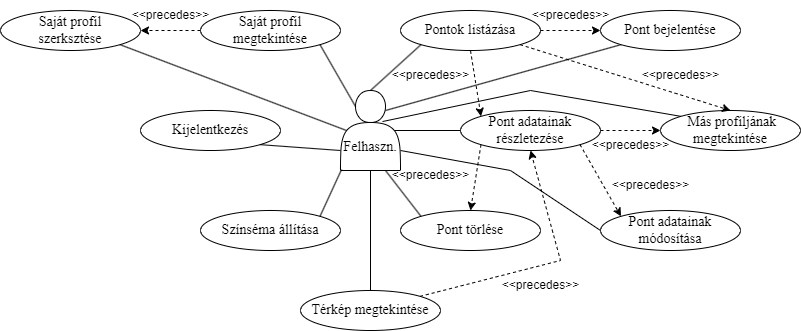

The diagram above was exported from draw.io. Its source (the exported page's mxGraphModel, read from the mxfile embedded in the PNG):
<mxGraphModel dx="3034" dy="884" grid="1" gridSize="10" guides="1" tooltips="1" connect="1" arrows="1" fold="1" page="1" pageScale="1" pageWidth="1600" pageHeight="900" math="0" shadow="0">
  <root>
    <mxCell id="0" />
    <mxCell id="1" parent="0" />
    <mxCell id="2mtIZXTCqTXwhXVJZt-6-7" style="rounded=0;orthogonalLoop=1;jettySize=auto;html=1;exitX=0.75;exitY=0.25;exitDx=0;exitDy=0;exitPerimeter=0;entryX=0;entryY=1;entryDx=0;entryDy=0;endArrow=none;endFill=0;" parent="1" source="ISlp1e6x_ZDFkrLWW4SW-1" target="2mtIZXTCqTXwhXVJZt-6-1" edge="1">
      <mxGeometry relative="1" as="geometry" />
    </mxCell>
    <mxCell id="2mtIZXTCqTXwhXVJZt-6-8" style="rounded=0;orthogonalLoop=1;jettySize=auto;html=1;entryX=0;entryY=0.5;entryDx=0;entryDy=0;endArrow=none;endFill=0;exitX=1;exitY=0.75;exitDx=0;exitDy=0;" parent="1" source="ISlp1e6x_ZDFkrLWW4SW-1" target="2mtIZXTCqTXwhXVJZt-6-4" edge="1">
      <mxGeometry relative="1" as="geometry">
        <mxPoint x="260" y="200" as="sourcePoint" />
        <Array as="points">
          <mxPoint x="370" y="200" />
        </Array>
      </mxGeometry>
    </mxCell>
    <mxCell id="YN04f7YGZs9V2Ry6o0Kq-4" style="rounded=0;orthogonalLoop=1;jettySize=auto;html=1;exitX=0.75;exitY=1;exitDx=0;exitDy=0;entryX=0;entryY=0;entryDx=0;entryDy=0;endArrow=none;endFill=0;" edge="1" parent="1" source="ISlp1e6x_ZDFkrLWW4SW-1" target="YN04f7YGZs9V2Ry6o0Kq-1">
      <mxGeometry relative="1" as="geometry" />
    </mxCell>
    <mxCell id="ISlp1e6x_ZDFkrLWW4SW-1" value="&lt;div style=&quot;font-size: 14px;&quot;&gt;&lt;br style=&quot;font-size: 14px;&quot;&gt;&lt;/div&gt;&lt;div style=&quot;font-size: 14px;&quot;&gt;&lt;br&gt;&lt;/div&gt;Felhaszn." style="shape=actor;whiteSpace=wrap;html=1;fontFamily=Garamond;fontSize=14;" parent="1" vertex="1">
      <mxGeometry x="200" y="120" width="60" height="80" as="geometry" />
    </mxCell>
    <mxCell id="ISlp1e6x_ZDFkrLWW4SW-14" value="" style="rounded=0;orthogonalLoop=1;jettySize=auto;html=1;entryX=0;entryY=0;entryDx=0;entryDy=0;endArrow=classic;endFill=1;dashed=1;exitX=0.5;exitY=1;exitDx=0;exitDy=0;" parent="1" source="ISlp1e6x_ZDFkrLWW4SW-2" target="ISlp1e6x_ZDFkrLWW4SW-3" edge="1">
      <mxGeometry relative="1" as="geometry">
        <mxPoint x="310" y="130" as="sourcePoint" />
      </mxGeometry>
    </mxCell>
    <mxCell id="ISlp1e6x_ZDFkrLWW4SW-2" value="Pontok listázása" style="ellipse;whiteSpace=wrap;html=1;fontFamily=Garamond;fontSize=14;" parent="1" vertex="1">
      <mxGeometry x="260" y="40" width="140" height="40" as="geometry" />
    </mxCell>
    <mxCell id="YN04f7YGZs9V2Ry6o0Kq-2" style="rounded=0;orthogonalLoop=1;jettySize=auto;html=1;exitX=0;exitY=1;exitDx=0;exitDy=0;entryX=0.5;entryY=0;entryDx=0;entryDy=0;endArrow=classic;endFill=1;dashed=1;" edge="1" parent="1" source="ISlp1e6x_ZDFkrLWW4SW-3" target="YN04f7YGZs9V2Ry6o0Kq-1">
      <mxGeometry relative="1" as="geometry" />
    </mxCell>
    <mxCell id="ISlp1e6x_ZDFkrLWW4SW-3" value="Pont adatainak részletezése" style="ellipse;whiteSpace=wrap;html=1;fontFamily=Garamond;fontSize=14;" parent="1" vertex="1">
      <mxGeometry x="320" y="140" width="140" height="40" as="geometry" />
    </mxCell>
    <mxCell id="ISlp1e6x_ZDFkrLWW4SW-15" style="rounded=0;orthogonalLoop=1;jettySize=auto;html=1;exitX=1;exitY=0;exitDx=0;exitDy=0;entryX=0.5;entryY=1;entryDx=0;entryDy=0;endArrow=classic;endFill=1;dashed=1;" parent="1" source="ISlp1e6x_ZDFkrLWW4SW-4" target="ISlp1e6x_ZDFkrLWW4SW-3" edge="1">
      <mxGeometry relative="1" as="geometry">
        <Array as="points">
          <mxPoint x="420" y="290" />
        </Array>
      </mxGeometry>
    </mxCell>
    <mxCell id="ISlp1e6x_ZDFkrLWW4SW-4" value="Térkép megtekintése" style="ellipse;whiteSpace=wrap;html=1;fontFamily=Garamond;fontSize=14;" parent="1" vertex="1">
      <mxGeometry x="160" y="320" width="140" height="40" as="geometry" />
    </mxCell>
    <mxCell id="ISlp1e6x_ZDFkrLWW4SW-5" value="Színséma állítása" style="ellipse;whiteSpace=wrap;html=1;fontFamily=Garamond;fontSize=14;" parent="1" vertex="1">
      <mxGeometry x="60" y="240" width="140" height="40" as="geometry" />
    </mxCell>
    <mxCell id="ISlp1e6x_ZDFkrLWW4SW-6" value="Kijelentkezés" style="ellipse;whiteSpace=wrap;html=1;fontFamily=Garamond;fontSize=14;" parent="1" vertex="1">
      <mxGeometry y="140" width="140" height="40" as="geometry" />
    </mxCell>
    <mxCell id="xfD9kyOSPFKXBnohDaMm-3" style="edgeStyle=orthogonalEdgeStyle;rounded=0;orthogonalLoop=1;jettySize=auto;html=1;exitX=0;exitY=0.5;exitDx=0;exitDy=0;entryX=1;entryY=0.5;entryDx=0;entryDy=0;dashed=1;" parent="1" source="ISlp1e6x_ZDFkrLWW4SW-7" target="xfD9kyOSPFKXBnohDaMm-1" edge="1">
      <mxGeometry relative="1" as="geometry" />
    </mxCell>
    <mxCell id="ISlp1e6x_ZDFkrLWW4SW-7" value="Saját profil megtekintése" style="ellipse;whiteSpace=wrap;html=1;fontFamily=Garamond;fontSize=14;" parent="1" vertex="1">
      <mxGeometry x="60" y="40" width="140" height="40" as="geometry" />
    </mxCell>
    <mxCell id="ISlp1e6x_ZDFkrLWW4SW-8" style="rounded=0;orthogonalLoop=1;jettySize=auto;html=1;exitX=1;exitY=1;exitDx=0;exitDy=0;entryX=0.25;entryY=0.2;entryDx=0;entryDy=0;entryPerimeter=0;endArrow=none;endFill=0;fontFamily=Garamond;fontSize=14;" parent="1" source="ISlp1e6x_ZDFkrLWW4SW-7" target="ISlp1e6x_ZDFkrLWW4SW-1" edge="1">
      <mxGeometry relative="1" as="geometry" />
    </mxCell>
    <mxCell id="ISlp1e6x_ZDFkrLWW4SW-9" style="rounded=0;orthogonalLoop=1;jettySize=auto;html=1;exitX=0;exitY=1;exitDx=0;exitDy=0;entryX=0.5;entryY=0;entryDx=0;entryDy=0;endArrow=none;endFill=0;fontFamily=Garamond;fontSize=14;" parent="1" source="ISlp1e6x_ZDFkrLWW4SW-2" target="ISlp1e6x_ZDFkrLWW4SW-1" edge="1">
      <mxGeometry relative="1" as="geometry" />
    </mxCell>
    <mxCell id="ISlp1e6x_ZDFkrLWW4SW-10" style="rounded=0;orthogonalLoop=1;jettySize=auto;html=1;exitX=1;exitY=1;exitDx=0;exitDy=0;entryX=0;entryY=0.75;entryDx=0;entryDy=0;endArrow=none;endFill=0;fontFamily=Garamond;fontSize=14;" parent="1" source="ISlp1e6x_ZDFkrLWW4SW-6" target="ISlp1e6x_ZDFkrLWW4SW-1" edge="1">
      <mxGeometry relative="1" as="geometry" />
    </mxCell>
    <mxCell id="ISlp1e6x_ZDFkrLWW4SW-11" style="rounded=0;orthogonalLoop=1;jettySize=auto;html=1;exitX=0;exitY=0.5;exitDx=0;exitDy=0;entryX=0.9;entryY=0.5;entryDx=0;entryDy=0;endArrow=none;endFill=0;fontFamily=Garamond;fontSize=14;entryPerimeter=0;" parent="1" source="ISlp1e6x_ZDFkrLWW4SW-3" target="ISlp1e6x_ZDFkrLWW4SW-1" edge="1">
      <mxGeometry relative="1" as="geometry" />
    </mxCell>
    <mxCell id="ISlp1e6x_ZDFkrLWW4SW-12" style="rounded=0;orthogonalLoop=1;jettySize=auto;html=1;exitX=1;exitY=0;exitDx=0;exitDy=0;entryX=0.017;entryY=0.988;entryDx=0;entryDy=0;entryPerimeter=0;endArrow=none;endFill=0;fontFamily=Garamond;fontSize=14;" parent="1" source="ISlp1e6x_ZDFkrLWW4SW-5" target="ISlp1e6x_ZDFkrLWW4SW-1" edge="1">
      <mxGeometry relative="1" as="geometry" />
    </mxCell>
    <mxCell id="ISlp1e6x_ZDFkrLWW4SW-13" style="rounded=0;orthogonalLoop=1;jettySize=auto;html=1;exitX=0.5;exitY=0;exitDx=0;exitDy=0;entryX=0.5;entryY=1;entryDx=0;entryDy=0;endArrow=none;endFill=0;fontFamily=Garamond;fontSize=14;" parent="1" source="ISlp1e6x_ZDFkrLWW4SW-4" target="ISlp1e6x_ZDFkrLWW4SW-1" edge="1">
      <mxGeometry relative="1" as="geometry" />
    </mxCell>
    <mxCell id="ISlp1e6x_ZDFkrLWW4SW-16" value="&amp;lt;&amp;lt;precedes&amp;gt;&amp;gt;" style="text;html=1;align=center;verticalAlign=middle;resizable=0;points=[];autosize=1;strokeColor=none;fillColor=none;" parent="1" vertex="1">
      <mxGeometry x="240" y="90" width="100" height="30" as="geometry" />
    </mxCell>
    <mxCell id="ISlp1e6x_ZDFkrLWW4SW-17" value="&amp;lt;&amp;lt;precedes&amp;gt;&amp;gt;" style="text;html=1;align=center;verticalAlign=middle;resizable=0;points=[];autosize=1;strokeColor=none;fillColor=none;" parent="1" vertex="1">
      <mxGeometry x="350" y="300" width="100" height="30" as="geometry" />
    </mxCell>
    <mxCell id="2mtIZXTCqTXwhXVJZt-6-1" value="Pont bejelentése" style="ellipse;whiteSpace=wrap;html=1;fontFamily=Garamond;fontSize=14;" parent="1" vertex="1">
      <mxGeometry x="460" y="40" width="140" height="40" as="geometry" />
    </mxCell>
    <mxCell id="2mtIZXTCqTXwhXVJZt-6-2" value="" style="rounded=0;orthogonalLoop=1;jettySize=auto;html=1;exitX=1;exitY=0.5;exitDx=0;exitDy=0;entryX=0;entryY=0.5;entryDx=0;entryDy=0;endArrow=classic;endFill=1;dashed=1;" parent="1" source="ISlp1e6x_ZDFkrLWW4SW-2" target="2mtIZXTCqTXwhXVJZt-6-1" edge="1">
      <mxGeometry relative="1" as="geometry">
        <mxPoint x="389" y="84" as="sourcePoint" />
        <mxPoint x="400" y="150" as="targetPoint" />
      </mxGeometry>
    </mxCell>
    <mxCell id="2mtIZXTCqTXwhXVJZt-6-3" value="&amp;lt;&amp;lt;precedes&amp;gt;&amp;gt;" style="text;html=1;align=center;verticalAlign=middle;resizable=0;points=[];autosize=1;strokeColor=none;fillColor=none;" parent="1" vertex="1">
      <mxGeometry x="380" y="30" width="100" height="30" as="geometry" />
    </mxCell>
    <mxCell id="2mtIZXTCqTXwhXVJZt-6-4" value="Pont adatainak módosítása" style="ellipse;whiteSpace=wrap;html=1;fontFamily=Garamond;fontSize=14;" parent="1" vertex="1">
      <mxGeometry x="460" y="240" width="140" height="40" as="geometry" />
    </mxCell>
    <mxCell id="2mtIZXTCqTXwhXVJZt-6-5" value="" style="rounded=0;orthogonalLoop=1;jettySize=auto;html=1;exitX=1;exitY=1;exitDx=0;exitDy=0;entryX=0;entryY=0;entryDx=0;entryDy=0;endArrow=classic;endFill=1;dashed=1;" parent="1" source="ISlp1e6x_ZDFkrLWW4SW-3" target="2mtIZXTCqTXwhXVJZt-6-4" edge="1">
      <mxGeometry relative="1" as="geometry">
        <mxPoint x="410" y="70" as="sourcePoint" />
        <mxPoint x="470" y="70" as="targetPoint" />
      </mxGeometry>
    </mxCell>
    <mxCell id="2mtIZXTCqTXwhXVJZt-6-6" value="&amp;lt;&amp;lt;precedes&amp;gt;&amp;gt;" style="text;html=1;align=center;verticalAlign=middle;resizable=0;points=[];autosize=1;strokeColor=none;fillColor=none;" parent="1" vertex="1">
      <mxGeometry x="460" y="200" width="100" height="30" as="geometry" />
    </mxCell>
    <mxCell id="xfD9kyOSPFKXBnohDaMm-1" value="Saját profil&lt;br&gt;szerksztése" style="ellipse;whiteSpace=wrap;html=1;fontFamily=Garamond;fontSize=14;" parent="1" vertex="1">
      <mxGeometry x="-140" y="40" width="140" height="40" as="geometry" />
    </mxCell>
    <mxCell id="xfD9kyOSPFKXBnohDaMm-2" style="rounded=0;orthogonalLoop=1;jettySize=auto;html=1;exitX=1;exitY=1;exitDx=0;exitDy=0;entryX=0.1;entryY=0.5;entryDx=0;entryDy=0;entryPerimeter=0;endArrow=none;endFill=0;" parent="1" source="xfD9kyOSPFKXBnohDaMm-1" target="ISlp1e6x_ZDFkrLWW4SW-1" edge="1">
      <mxGeometry relative="1" as="geometry" />
    </mxCell>
    <mxCell id="xfD9kyOSPFKXBnohDaMm-4" value="&amp;lt;&amp;lt;precedes&amp;gt;&amp;gt;" style="text;html=1;align=center;verticalAlign=middle;resizable=0;points=[];autosize=1;strokeColor=none;fillColor=none;" parent="1" vertex="1">
      <mxGeometry x="-20" y="30" width="100" height="30" as="geometry" />
    </mxCell>
    <mxCell id="xfD9kyOSPFKXBnohDaMm-6" value="&amp;nbsp;Más profiljának megtekintése" style="ellipse;whiteSpace=wrap;html=1;fontFamily=Garamond;fontSize=14;" parent="1" vertex="1">
      <mxGeometry x="520" y="140" width="140" height="40" as="geometry" />
    </mxCell>
    <mxCell id="xfD9kyOSPFKXBnohDaMm-7" value="" style="rounded=0;orthogonalLoop=1;jettySize=auto;html=1;entryX=0.5;entryY=0;entryDx=0;entryDy=0;endArrow=classic;endFill=1;dashed=1;exitX=1;exitY=1;exitDx=0;exitDy=0;" parent="1" source="ISlp1e6x_ZDFkrLWW4SW-2" target="xfD9kyOSPFKXBnohDaMm-6" edge="1">
      <mxGeometry relative="1" as="geometry">
        <mxPoint x="410" y="80" as="sourcePoint" />
        <mxPoint x="400" y="150" as="targetPoint" />
      </mxGeometry>
    </mxCell>
    <mxCell id="xfD9kyOSPFKXBnohDaMm-8" value="&amp;lt;&amp;lt;precedes&amp;gt;&amp;gt;" style="text;html=1;align=center;verticalAlign=middle;resizable=0;points=[];autosize=1;strokeColor=none;fillColor=none;" parent="1" vertex="1">
      <mxGeometry x="490" y="90" width="100" height="30" as="geometry" />
    </mxCell>
    <mxCell id="xfD9kyOSPFKXBnohDaMm-9" value="&amp;lt;&amp;lt;precedes&amp;gt;&amp;gt;" style="text;html=1;align=center;verticalAlign=middle;resizable=0;points=[];autosize=1;strokeColor=none;fillColor=none;" parent="1" vertex="1">
      <mxGeometry x="440" y="160" width="100" height="30" as="geometry" />
    </mxCell>
    <mxCell id="xfD9kyOSPFKXBnohDaMm-10" value="" style="rounded=0;orthogonalLoop=1;jettySize=auto;html=1;exitX=1;exitY=0.5;exitDx=0;exitDy=0;entryX=0;entryY=0.5;entryDx=0;entryDy=0;endArrow=classic;endFill=1;dashed=1;" parent="1" source="ISlp1e6x_ZDFkrLWW4SW-3" target="xfD9kyOSPFKXBnohDaMm-6" edge="1">
      <mxGeometry relative="1" as="geometry">
        <mxPoint x="449" y="184" as="sourcePoint" />
        <mxPoint x="491" y="256" as="targetPoint" />
      </mxGeometry>
    </mxCell>
    <mxCell id="xfD9kyOSPFKXBnohDaMm-11" style="rounded=0;orthogonalLoop=1;jettySize=auto;html=1;exitX=0;exitY=0;exitDx=0;exitDy=0;entryX=0.7;entryY=0.388;entryDx=0;entryDy=0;entryPerimeter=0;endArrow=none;endFill=0;" parent="1" source="xfD9kyOSPFKXBnohDaMm-6" target="ISlp1e6x_ZDFkrLWW4SW-1" edge="1">
      <mxGeometry relative="1" as="geometry">
        <Array as="points">
          <mxPoint x="390" y="120" />
        </Array>
      </mxGeometry>
    </mxCell>
    <mxCell id="YN04f7YGZs9V2Ry6o0Kq-1" value="Pont törlése" style="ellipse;whiteSpace=wrap;html=1;fontFamily=Garamond;fontSize=14;" vertex="1" parent="1">
      <mxGeometry x="260" y="240" width="140" height="40" as="geometry" />
    </mxCell>
    <mxCell id="YN04f7YGZs9V2Ry6o0Kq-3" value="&amp;lt;&amp;lt;precedes&amp;gt;&amp;gt;" style="text;html=1;align=center;verticalAlign=middle;resizable=0;points=[];autosize=1;strokeColor=none;fillColor=none;" vertex="1" parent="1">
      <mxGeometry x="240" y="190" width="100" height="30" as="geometry" />
    </mxCell>
  </root>
</mxGraphModel>